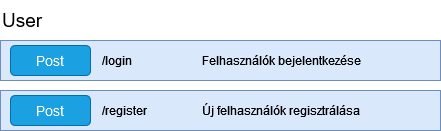

The diagram above was exported from draw.io. Its source (the exported page's mxGraphModel, read from the mxfile embedded in the PNG):
<mxGraphModel dx="1434" dy="746" grid="1" gridSize="10" guides="1" tooltips="1" connect="1" arrows="1" fold="1" page="1" pageScale="1" pageWidth="827" pageHeight="1169" math="0" shadow="0">
  <root>
    <mxCell id="0" />
    <mxCell id="1" parent="0" />
    <mxCell id="XdqFuM4TQt-KEHPWiu6N-1" value="&lt;div style=&quot;font-size: 13px;&quot; align=&quot;left&quot;&gt;&lt;font style=&quot;font-size: 19px;&quot;&gt;User&lt;/font&gt;&lt;/div&gt;" style="text;html=1;align=left;verticalAlign=middle;whiteSpace=wrap;rounded=0;" vertex="1" parent="1">
      <mxGeometry x="80" y="100" width="80" height="40" as="geometry" />
    </mxCell>
    <mxCell id="XdqFuM4TQt-KEHPWiu6N-2" value="" style="rounded=0;whiteSpace=wrap;html=1;fillColor=#dae8fc;strokeColor=#6c8ebf;" vertex="1" parent="1">
      <mxGeometry x="80" y="140" width="440" height="40" as="geometry" />
    </mxCell>
    <mxCell id="XdqFuM4TQt-KEHPWiu6N-3" value="&lt;font style=&quot;font-size: 14px;&quot;&gt;Post&lt;/font&gt;" style="rounded=1;whiteSpace=wrap;html=1;fillColor=#1ba1e2;fontColor=#ffffff;strokeColor=#006EAF;" vertex="1" parent="1">
      <mxGeometry x="90" y="145" width="80" height="30" as="geometry" />
    </mxCell>
    <mxCell id="XdqFuM4TQt-KEHPWiu6N-4" value="/login" style="text;html=1;align=left;verticalAlign=middle;whiteSpace=wrap;rounded=0;" vertex="1" parent="1">
      <mxGeometry x="180" y="145" width="60" height="30" as="geometry" />
    </mxCell>
    <mxCell id="XdqFuM4TQt-KEHPWiu6N-5" value="Felhasználók bejelentkezése" style="text;html=1;align=left;verticalAlign=middle;whiteSpace=wrap;rounded=0;" vertex="1" parent="1">
      <mxGeometry x="280" y="145" width="210" height="30" as="geometry" />
    </mxCell>
    <mxCell id="XdqFuM4TQt-KEHPWiu6N-10" value="" style="rounded=0;whiteSpace=wrap;html=1;fillColor=#dae8fc;strokeColor=#6c8ebf;" vertex="1" parent="1">
      <mxGeometry x="80" y="190" width="440" height="40" as="geometry" />
    </mxCell>
    <mxCell id="XdqFuM4TQt-KEHPWiu6N-11" value="&lt;font style=&quot;font-size: 14px;&quot;&gt;Post&lt;/font&gt;" style="rounded=1;whiteSpace=wrap;html=1;fillColor=#1ba1e2;strokeColor=#006EAF;fontColor=#ffffff;" vertex="1" parent="1">
      <mxGeometry x="90" y="195" width="80" height="30" as="geometry" />
    </mxCell>
    <mxCell id="XdqFuM4TQt-KEHPWiu6N-12" value="/register" style="text;html=1;align=left;verticalAlign=middle;whiteSpace=wrap;rounded=0;" vertex="1" parent="1">
      <mxGeometry x="180" y="195" width="60" height="30" as="geometry" />
    </mxCell>
    <mxCell id="XdqFuM4TQt-KEHPWiu6N-13" value="Új felhasználók regisztrálása" style="text;html=1;align=left;verticalAlign=middle;whiteSpace=wrap;rounded=0;" vertex="1" parent="1">
      <mxGeometry x="280" y="195" width="210" height="30" as="geometry" />
    </mxCell>
  </root>
</mxGraphModel>